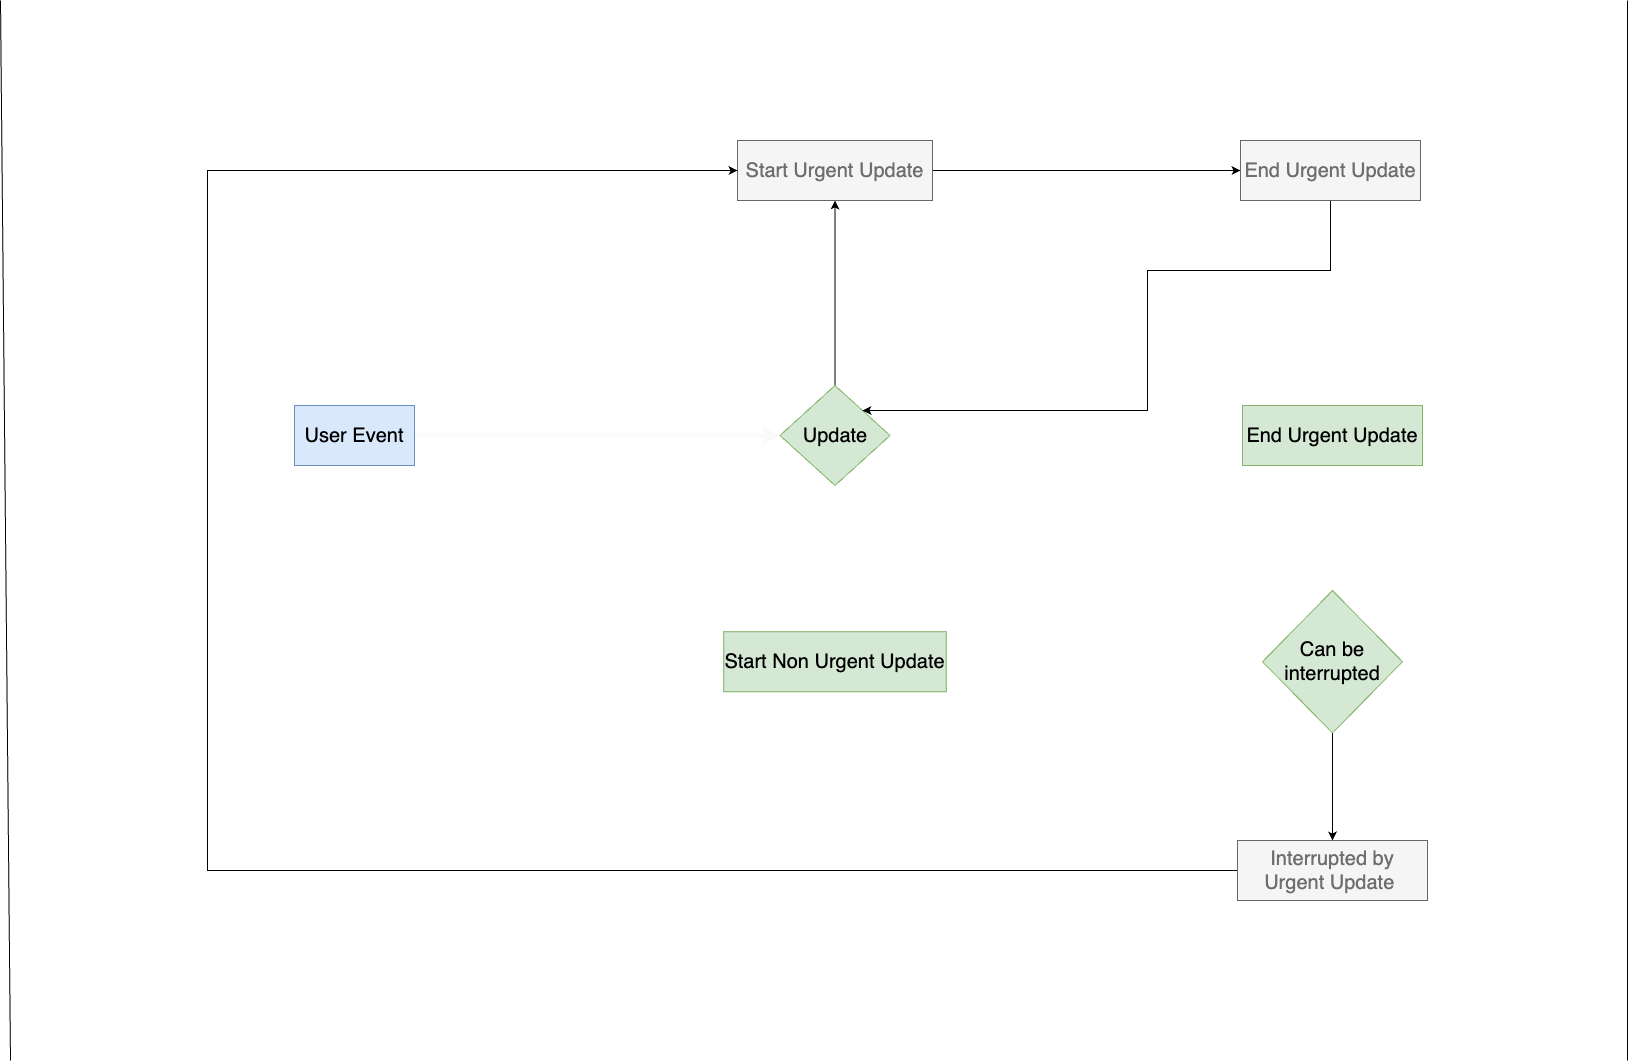

The diagram above was exported from draw.io. Its source (the exported page's mxGraphModel, read from the mxfile embedded in the PNG):
<mxGraphModel dx="2738" dy="1186" grid="1" gridSize="10" guides="1" tooltips="1" connect="1" arrows="1" fold="1" page="1" pageScale="1" pageWidth="827" pageHeight="1169" math="0" shadow="0">
  <root>
    <mxCell id="0" />
    <mxCell id="1" parent="0" />
    <mxCell id="T8t57yNTX3_q0ZcH5Wld-6" value="" style="edgeStyle=orthogonalEdgeStyle;rounded=0;orthogonalLoop=1;jettySize=auto;html=1;strokeWidth=4;strokeColor=#FAFAFA;" edge="1" parent="1" source="T8t57yNTX3_q0ZcH5Wld-4" target="T8t57yNTX3_q0ZcH5Wld-5">
      <mxGeometry relative="1" as="geometry" />
    </mxCell>
    <mxCell id="T8t57yNTX3_q0ZcH5Wld-4" value="&lt;font style=&quot;font-size: 20px;&quot;&gt;User Event&lt;/font&gt;" style="rounded=0;whiteSpace=wrap;html=1;fillColor=#dae8fc;strokeColor=#6c8ebf;" vertex="1" parent="1">
      <mxGeometry x="-533" y="535" width="120" height="60" as="geometry" />
    </mxCell>
    <mxCell id="T8t57yNTX3_q0ZcH5Wld-11" value="" style="edgeStyle=orthogonalEdgeStyle;rounded=0;orthogonalLoop=1;jettySize=auto;html=1;strokeWidth=4;strokeColor=#FFFFFF;" edge="1" parent="1" source="T8t57yNTX3_q0ZcH5Wld-5" target="T8t57yNTX3_q0ZcH5Wld-9">
      <mxGeometry relative="1" as="geometry" />
    </mxCell>
    <mxCell id="T8t57yNTX3_q0ZcH5Wld-122" style="edgeStyle=orthogonalEdgeStyle;rounded=0;orthogonalLoop=1;jettySize=auto;html=1;entryX=0.5;entryY=1;entryDx=0;entryDy=0;strokeWidth=1;strokeColor=#000000;" edge="1" parent="1" source="T8t57yNTX3_q0ZcH5Wld-5" target="T8t57yNTX3_q0ZcH5Wld-7">
      <mxGeometry relative="1" as="geometry" />
    </mxCell>
    <mxCell id="T8t57yNTX3_q0ZcH5Wld-5" value="&lt;font style=&quot;font-size: 20px;&quot;&gt;Update&lt;/font&gt;" style="rhombus;whiteSpace=wrap;html=1;fillColor=#d5e8d4;strokeColor=#82b366;rounded=0;" vertex="1" parent="1">
      <mxGeometry x="-47.5" y="515" width="110" height="100" as="geometry" />
    </mxCell>
    <mxCell id="T8t57yNTX3_q0ZcH5Wld-123" style="edgeStyle=orthogonalEdgeStyle;rounded=0;orthogonalLoop=1;jettySize=auto;html=1;entryX=0;entryY=0.5;entryDx=0;entryDy=0;strokeWidth=1;strokeColor=#000000;" edge="1" parent="1" source="T8t57yNTX3_q0ZcH5Wld-7" target="T8t57yNTX3_q0ZcH5Wld-14">
      <mxGeometry relative="1" as="geometry" />
    </mxCell>
    <mxCell id="T8t57yNTX3_q0ZcH5Wld-7" value="&lt;font color=&quot;#6e6e6e&quot; style=&quot;font-size: 20px;&quot;&gt;Start Urgent Update&lt;/font&gt;" style="whiteSpace=wrap;html=1;fillColor=#f5f5f5;strokeColor=#666666;rounded=0;fontColor=#333333;" vertex="1" parent="1">
      <mxGeometry x="-90" y="270" width="195" height="60" as="geometry" />
    </mxCell>
    <mxCell id="T8t57yNTX3_q0ZcH5Wld-18" value="" style="edgeStyle=orthogonalEdgeStyle;rounded=0;orthogonalLoop=1;jettySize=auto;html=1;strokeWidth=4;strokeColor=#FFFFFF;" edge="1" parent="1" source="T8t57yNTX3_q0ZcH5Wld-9" target="T8t57yNTX3_q0ZcH5Wld-17">
      <mxGeometry relative="1" as="geometry" />
    </mxCell>
    <mxCell id="T8t57yNTX3_q0ZcH5Wld-9" value="&lt;font color=&quot;#000000&quot; style=&quot;font-size: 20px;&quot;&gt;Start Non Urgent Update&lt;/font&gt;" style="whiteSpace=wrap;html=1;fillColor=#d5e8d4;strokeColor=#82b366;rounded=0;" vertex="1" parent="1">
      <mxGeometry x="-103.75" y="761.25" width="222.5" height="60" as="geometry" />
    </mxCell>
    <mxCell id="T8t57yNTX3_q0ZcH5Wld-125" style="edgeStyle=orthogonalEdgeStyle;rounded=0;orthogonalLoop=1;jettySize=auto;html=1;entryX=1;entryY=0;entryDx=0;entryDy=0;strokeWidth=1;strokeColor=#000000;" edge="1" parent="1" source="T8t57yNTX3_q0ZcH5Wld-14" target="T8t57yNTX3_q0ZcH5Wld-5">
      <mxGeometry relative="1" as="geometry">
        <Array as="points">
          <mxPoint x="503" y="400" />
          <mxPoint x="320" y="400" />
          <mxPoint x="320" y="540" />
        </Array>
      </mxGeometry>
    </mxCell>
    <mxCell id="T8t57yNTX3_q0ZcH5Wld-14" value="&lt;font color=&quot;#6e6e6e&quot; style=&quot;font-size: 20px;&quot;&gt;End Urgent Update&lt;/font&gt;" style="whiteSpace=wrap;html=1;fillColor=#f5f5f5;strokeColor=#666666;rounded=0;fontColor=#333333;" vertex="1" parent="1">
      <mxGeometry x="413" y="270" width="180" height="60" as="geometry" />
    </mxCell>
    <mxCell id="T8t57yNTX3_q0ZcH5Wld-118" style="edgeStyle=orthogonalEdgeStyle;rounded=0;orthogonalLoop=1;jettySize=auto;html=1;strokeWidth=4;strokeColor=#FFFFFF;" edge="1" parent="1" source="T8t57yNTX3_q0ZcH5Wld-17" target="T8t57yNTX3_q0ZcH5Wld-116">
      <mxGeometry relative="1" as="geometry" />
    </mxCell>
    <mxCell id="T8t57yNTX3_q0ZcH5Wld-120" style="edgeStyle=orthogonalEdgeStyle;rounded=0;orthogonalLoop=1;jettySize=auto;html=1;strokeWidth=1;strokeColor=#000000;" edge="1" parent="1" source="T8t57yNTX3_q0ZcH5Wld-17" target="T8t57yNTX3_q0ZcH5Wld-19">
      <mxGeometry relative="1" as="geometry" />
    </mxCell>
    <mxCell id="T8t57yNTX3_q0ZcH5Wld-17" value="&lt;font color=&quot;#000000&quot; style=&quot;font-size: 20px;&quot;&gt;Can be interrupted&lt;/font&gt;" style="rhombus;whiteSpace=wrap;html=1;fillColor=#d5e8d4;strokeColor=#82b366;rounded=0;" vertex="1" parent="1">
      <mxGeometry x="435" y="720" width="140" height="142.5" as="geometry" />
    </mxCell>
    <mxCell id="T8t57yNTX3_q0ZcH5Wld-126" style="edgeStyle=orthogonalEdgeStyle;rounded=0;orthogonalLoop=1;jettySize=auto;html=1;entryX=0;entryY=0.5;entryDx=0;entryDy=0;strokeWidth=1;strokeColor=#000000;" edge="1" parent="1" source="T8t57yNTX3_q0ZcH5Wld-19" target="T8t57yNTX3_q0ZcH5Wld-7">
      <mxGeometry relative="1" as="geometry">
        <Array as="points">
          <mxPoint x="-620" y="1000" />
          <mxPoint x="-620" y="300" />
        </Array>
      </mxGeometry>
    </mxCell>
    <mxCell id="T8t57yNTX3_q0ZcH5Wld-19" value="&lt;font color=&quot;#6e6e6e&quot; style=&quot;font-size: 20px;&quot;&gt;Interrupted&amp;nbsp;by Urgent Update&amp;nbsp;&lt;/font&gt;" style="whiteSpace=wrap;html=1;fillColor=#f5f5f5;strokeColor=#666666;rounded=0;fontColor=#333333;" vertex="1" parent="1">
      <mxGeometry x="410" y="970" width="190" height="60" as="geometry" />
    </mxCell>
    <mxCell id="T8t57yNTX3_q0ZcH5Wld-124" style="edgeStyle=orthogonalEdgeStyle;rounded=0;orthogonalLoop=1;jettySize=auto;html=1;entryX=1;entryY=0.5;entryDx=0;entryDy=0;strokeWidth=4;strokeColor=#FFFFFF;" edge="1" parent="1" source="T8t57yNTX3_q0ZcH5Wld-116" target="T8t57yNTX3_q0ZcH5Wld-5">
      <mxGeometry relative="1" as="geometry" />
    </mxCell>
    <mxCell id="T8t57yNTX3_q0ZcH5Wld-116" value="&lt;font color=&quot;#000000&quot; style=&quot;font-size: 20px;&quot;&gt;End Urgent Update&lt;/font&gt;" style="whiteSpace=wrap;html=1;rounded=0;fillColor=#d5e8d4;strokeColor=#82b366;" vertex="1" parent="1">
      <mxGeometry x="415" y="535" width="180" height="60" as="geometry" />
    </mxCell>
    <mxCell id="T8t57yNTX3_q0ZcH5Wld-127" value="" style="endArrow=none;html=1;rounded=0;" edge="1" parent="1">
      <mxGeometry width="50" height="50" relative="1" as="geometry">
        <mxPoint x="-817" y="1190" as="sourcePoint" />
        <mxPoint x="-827" y="130" as="targetPoint" />
      </mxGeometry>
    </mxCell>
    <mxCell id="T8t57yNTX3_q0ZcH5Wld-128" value="" style="endArrow=none;html=1;rounded=0;" edge="1" parent="1">
      <mxGeometry width="50" height="50" relative="1" as="geometry">
        <mxPoint x="800" y="1190" as="sourcePoint" />
        <mxPoint x="800" y="130" as="targetPoint" />
      </mxGeometry>
    </mxCell>
  </root>
</mxGraphModel>